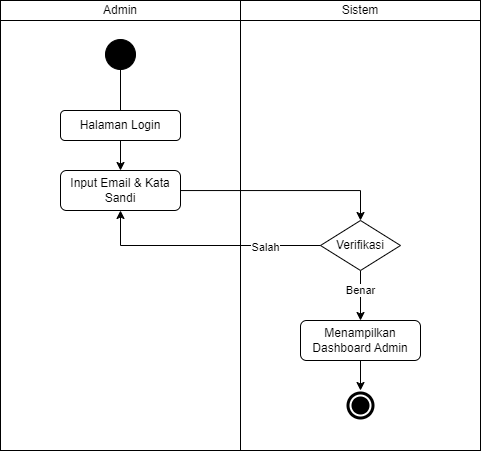

The diagram above was exported from draw.io. Its source (the exported page's mxGraphModel, read from the mxfile embedded in the PNG):
<mxGraphModel dx="710" dy="-701" grid="1" gridSize="10" guides="1" tooltips="1" connect="1" arrows="1" fold="1" page="1" pageScale="1" pageWidth="850" pageHeight="1100" math="0" shadow="0">
  <root>
    <mxCell id="0" />
    <mxCell id="1" parent="0" />
    <mxCell id="2" value="Admin" style="rounded=0;whiteSpace=wrap;html=1;" vertex="1" parent="1">
      <mxGeometry x="610" y="1470" width="240" height="20" as="geometry" />
    </mxCell>
    <mxCell id="3" value="" style="rounded=0;whiteSpace=wrap;html=1;" vertex="1" parent="1">
      <mxGeometry x="610" y="1490" width="240" height="430" as="geometry" />
    </mxCell>
    <mxCell id="4" value="Sistem" style="rounded=0;whiteSpace=wrap;html=1;" vertex="1" parent="1">
      <mxGeometry x="850" y="1470" width="240" height="20" as="geometry" />
    </mxCell>
    <mxCell id="5" value="" style="rounded=0;whiteSpace=wrap;html=1;" vertex="1" parent="1">
      <mxGeometry x="850" y="1490" width="240" height="430" as="geometry" />
    </mxCell>
    <mxCell id="6" value="" style="ellipse;shape=doubleEllipse;whiteSpace=wrap;html=1;aspect=fixed;labelBackgroundColor=#000000;fillColor=#000000;strokeColor=#FFFFFF;strokeWidth=2;" vertex="1" parent="1">
      <mxGeometry x="955" y="1860" width="30" height="30" as="geometry" />
    </mxCell>
    <mxCell id="7" style="edgeStyle=orthogonalEdgeStyle;rounded=0;orthogonalLoop=1;jettySize=auto;html=1;startArrow=none;" edge="1" parent="1" source="21" target="10">
      <mxGeometry relative="1" as="geometry">
        <Array as="points">
          <mxPoint x="730" y="1590" />
          <mxPoint x="730" y="1590" />
        </Array>
      </mxGeometry>
    </mxCell>
    <mxCell id="8" value="" style="ellipse;whiteSpace=wrap;html=1;aspect=fixed;fillColor=#000000;labelBackgroundColor=#000000;shadow=0;gradientColor=none;" vertex="1" parent="1">
      <mxGeometry x="715" y="1509" width="30" height="30" as="geometry" />
    </mxCell>
    <mxCell id="9" style="edgeStyle=orthogonalEdgeStyle;rounded=0;orthogonalLoop=1;jettySize=auto;html=1;entryX=0.5;entryY=0;entryDx=0;entryDy=0;" edge="1" parent="1" source="10" target="13">
      <mxGeometry relative="1" as="geometry">
        <Array as="points">
          <mxPoint x="970" y="1660" />
        </Array>
      </mxGeometry>
    </mxCell>
    <mxCell id="10" value="Input Email &amp;amp; Kata Sandi" style="rounded=1;whiteSpace=wrap;html=1;" vertex="1" parent="1">
      <mxGeometry x="670" y="1640" width="120" height="40" as="geometry" />
    </mxCell>
    <mxCell id="11" style="edgeStyle=orthogonalEdgeStyle;rounded=0;orthogonalLoop=1;jettySize=auto;html=1;" edge="1" parent="1" source="13" target="15">
      <mxGeometry relative="1" as="geometry" />
    </mxCell>
    <mxCell id="12" value="Benar" style="edgeLabel;html=1;align=center;verticalAlign=middle;resizable=0;points=[];" connectable="0" vertex="1" parent="11">
      <mxGeometry x="-0.7589" y="-2" relative="1" as="geometry">
        <mxPoint x="2" y="14" as="offset" />
      </mxGeometry>
    </mxCell>
    <mxCell id="13" value="Verifikasi" style="rhombus;whiteSpace=wrap;html=1;" vertex="1" parent="1">
      <mxGeometry x="930" y="1690" width="80" height="50" as="geometry" />
    </mxCell>
    <mxCell id="14" value="" style="edgeStyle=orthogonalEdgeStyle;rounded=0;orthogonalLoop=1;jettySize=auto;html=1;" edge="1" parent="1" source="15" target="6">
      <mxGeometry relative="1" as="geometry" />
    </mxCell>
    <mxCell id="15" value="Menampilkan Dashboard Admin" style="rounded=1;whiteSpace=wrap;html=1;" vertex="1" parent="1">
      <mxGeometry x="910" y="1790" width="120" height="40" as="geometry" />
    </mxCell>
    <mxCell id="16" style="edgeStyle=orthogonalEdgeStyle;rounded=0;orthogonalLoop=1;jettySize=auto;html=1;entryX=0.5;entryY=1;entryDx=0;entryDy=0;exitX=0;exitY=0.5;exitDx=0;exitDy=0;" edge="1" parent="1" source="13" target="10">
      <mxGeometry relative="1" as="geometry">
        <mxPoint x="930" y="1670" as="sourcePoint" />
        <mxPoint x="730" y="1599" as="targetPoint" />
        <Array as="points">
          <mxPoint x="730" y="1715" />
        </Array>
      </mxGeometry>
    </mxCell>
    <mxCell id="17" value="Salah" style="edgeLabel;html=1;align=center;verticalAlign=middle;resizable=0;points=[];" connectable="0" vertex="1" parent="16">
      <mxGeometry x="-0.5319" y="2" relative="1" as="geometry">
        <mxPoint as="offset" />
      </mxGeometry>
    </mxCell>
    <mxCell id="18" style="edgeStyle=orthogonalEdgeStyle;rounded=0;orthogonalLoop=1;jettySize=auto;html=1;exitX=0.5;exitY=1;exitDx=0;exitDy=0;" edge="1" parent="1" source="5" target="5">
      <mxGeometry relative="1" as="geometry" />
    </mxCell>
    <mxCell id="22" value="" style="edgeStyle=orthogonalEdgeStyle;rounded=0;orthogonalLoop=1;jettySize=auto;html=1;endArrow=none;" edge="1" parent="1" source="8" target="21">
      <mxGeometry relative="1" as="geometry">
        <mxPoint x="729.9999999999998" y="1539" as="sourcePoint" />
        <mxPoint x="729.9999999999998" y="1640" as="targetPoint" />
        <Array as="points" />
      </mxGeometry>
    </mxCell>
    <mxCell id="21" value="Halaman Login" style="rounded=1;whiteSpace=wrap;html=1;" vertex="1" parent="1">
      <mxGeometry x="670" y="1580" width="120" height="30" as="geometry" />
    </mxCell>
  </root>
</mxGraphModel>